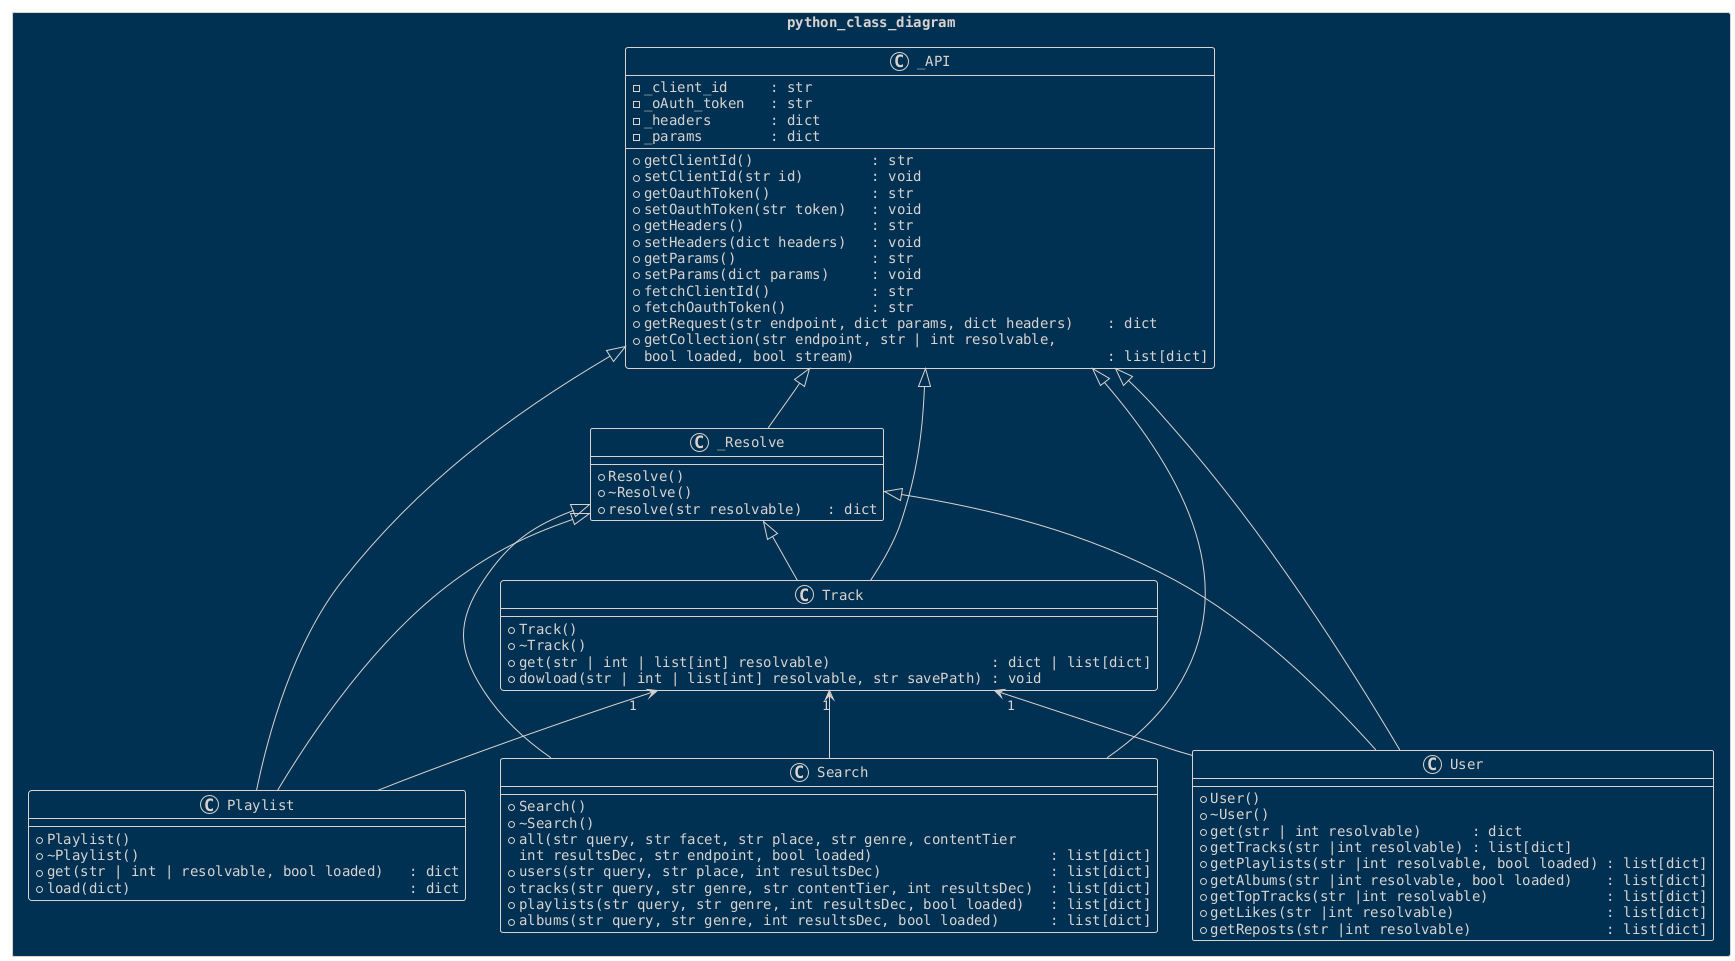

The diagram above was rendered by PlantUML. Its source (embedded in the PNG):
@startuml
!theme blueprint
skinparam backgroundColor transparent
skinparam defaultFontName courier
package python_class_diagram <<Rectangle>>{
    class _API{
        -_client_id     : str
        -_oAuth_token   : str
        -_headers       : dict
        -_params        : dict
        +getClientId()              : str
        +setClientId(str id)        : void
        +getOauthToken()            : str
        +setOauthToken(str token)   : void
        +getHeaders()               : str
        +setHeaders(dict headers)   : void
        +getParams()                : str
        +setParams(dict params)     : void
        +fetchClientId()            : str
        +fetchOauthToken()          : str
        +getRequest(str endpoint, dict params, dict headers)    : dict
        +getCollection(str endpoint, str | int resolvable, 
        bool loaded, bool stream)                              : list[dict]
    }
    class _Resolve{
        +Resolve()
        +~Resolve()
        +resolve(str resolvable)   : dict
    }
    class User{
        +User()
        +~User()                            
        +get(str | int resolvable)      : dict
        +getTracks(str |int resolvable) : list[dict]
        +getPlaylists(str |int resolvable, bool loaded) : list[dict]
        +getAlbums(str |int resolvable, bool loaded)    : list[dict]
        +getTopTracks(str |int resolvable)              : list[dict]
        +getLikes(str |int resolvable)                  : list[dict]
        +getReposts(str |int resolvable)                : list[dict]
    }
    class Track{
        +Track()
        +~Track()
        +get(str | int | list[int] resolvable)                   : dict | list[dict]
        +dowload(str | int | list[int] resolvable, str savePath) : void
    }
    class Playlist{
        +Playlist()
        +~Playlist()
        +get(str | int | resolvable, bool loaded)   : dict
        +load(dict)                                 : dict
    }
    class Search{
        +Search()
        +~Search()
        +all(str query, str facet, str place, str genre, contentTier
        int resultsDec, str endpoint, bool loaded)                     : list[dict]
        +users(str query, str place, int resultsDec)                    : list[dict]
        +tracks(str query, str genre, str contentTier, int resultsDec)  : list[dict]
        +playlists(str query, str genre, int resultsDec, bool loaded)   : list[dict] 
        +albums(str query, str genre, int resultsDec, bool loaded)      : list[dict] 
    }
    _API        <|-- _Resolve
    _API        <|-- User
    _Resolve    <|-- User
    Track     "1"<-- User
    _API        <|-- Track
    _Resolve    <|-- Track
    _API        <|-- Playlist
    Track     "1"<-- Playlist
    _Resolve    <|-- Playlist
    _API        <|-- Search
    Track     "1"<-- Search
    _Resolve    <|-- Search
}
@enduml